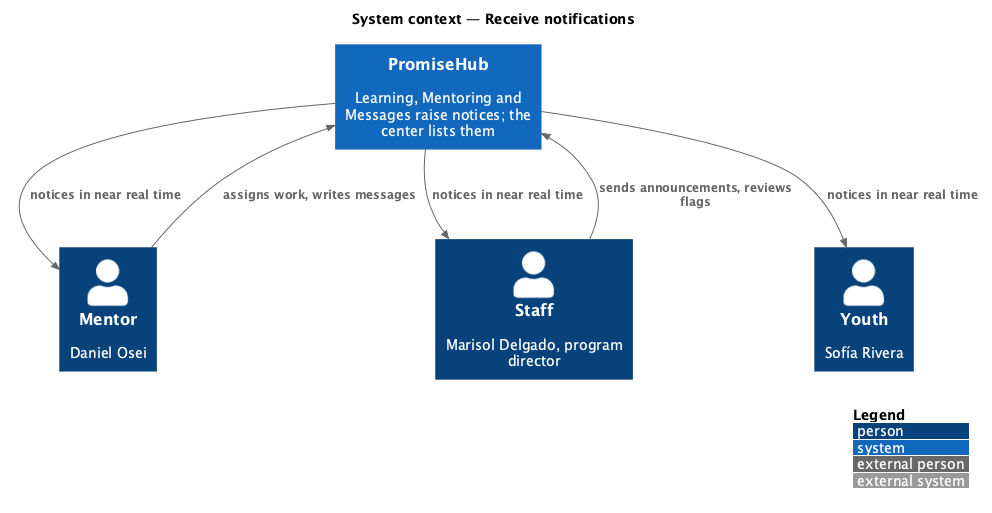

The diagram above was rendered by PlantUML. Its source (embedded in the PNG):
@startuml
!include <C4/C4_Context>
LAYOUT_WITH_LEGEND()
title System context — Receive notifications
Person(youth, "Youth", "Sofía Rivera")
Person(mentor, "Mentor", "Daniel Osei")
Person(staff, "Staff", "Marisol Delgado, program director")
System(ph, "PromiseHub", "Learning, Mentoring and Messages raise notices; the center lists them")
Rel(mentor, ph, "assigns work, writes messages")
Rel(staff, ph, "sends announcements, reviews flags")
Rel(ph, youth, "notices in near real time")
Rel(ph, mentor, "notices in near real time")
Rel(ph, staff, "notices in near real time")
@enduml